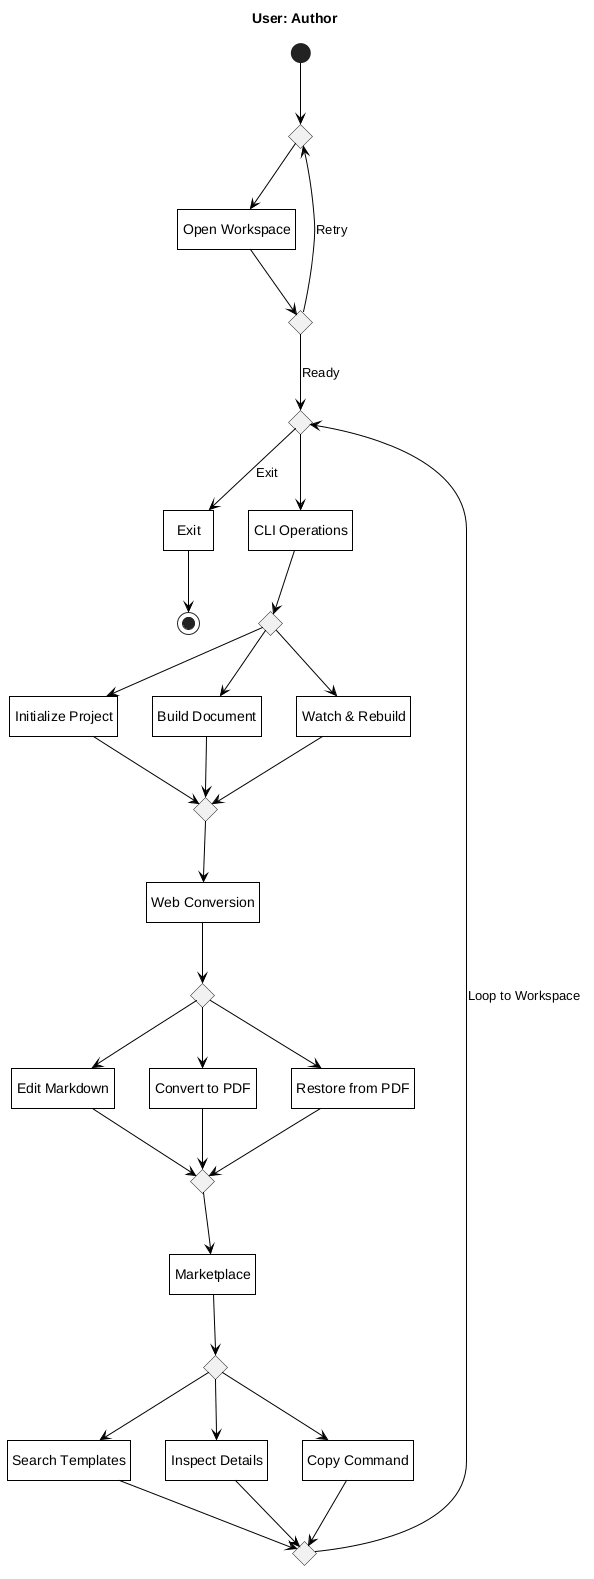

The diagram above was rendered by PlantUML. Its source (embedded in the PNG):
@startuml state-user-author
title User: Author

hide empty description

skinparam monochrome true
skinparam backgroundColor white
skinparam shadowing false
skinparam defaultTextAlignment center
skinparam roundCorner 0
skinparam ArrowColor black
skinparam defaultFontColor black
skinparam stateBorderThickness 1
skinparam state {
    BackgroundColor white
    BorderColor black
    FontColor black
}

state c_start <<choice>>
state "Open Workspace" as open_ws
state c_auth <<choice>>
state c_menu <<choice>>
state "Exit" as exit_ws

[*] --> c_start
c_start --> open_ws
open_ws --> c_auth
c_auth --> c_menu : Ready
c_auth --> c_start : Retry

c_menu --> exit_ws : Exit
exit_ws --> [*]

' Section 1: CLI Operations
state "CLI Operations" as feat1
state c_f1 <<choice>>
state "Initialize Project" as f1_1
state "Build Document" as f1_2
state "Watch & Rebuild" as f1_3
state c_f1_m <<choice>>

c_menu --> feat1
feat1 --> c_f1
c_f1 --> f1_1
c_f1 --> f1_2
c_f1 --> f1_3
f1_1 --> c_f1_m
f1_2 --> c_f1_m
f1_3 --> c_f1_m

' Section 2: Web Conversion
state "Web Conversion" as feat2
state c_f2 <<choice>>
state "Edit Markdown" as f2_1
state "Convert to PDF" as f2_2
state "Restore from PDF" as f2_3
state c_f2_m <<choice>>

c_f1_m --> feat2
feat2 --> c_f2
c_f2 --> f2_1
c_f2 --> f2_2
c_f2 --> f2_3
f2_1 --> c_f2_m
f2_2 --> c_f2_m
f2_3 --> c_f2_m

' Section 3: Template Marketplace
state "Marketplace" as feat3
state c_f3 <<choice>>
state "Search Templates" as f3_1
state "Inspect Details" as f3_2
state "Copy Command" as f3_3
state c_f3_m <<choice>>

c_f2_m --> feat3
feat3 --> c_f3
c_f3 --> f3_1
c_f3 --> f3_2
c_f3 --> f3_3
f3_1 --> c_f3_m
f3_2 --> c_f3_m
f3_3 --> c_f3_m

c_f3_m --> c_menu : Loop to Workspace

@enduml